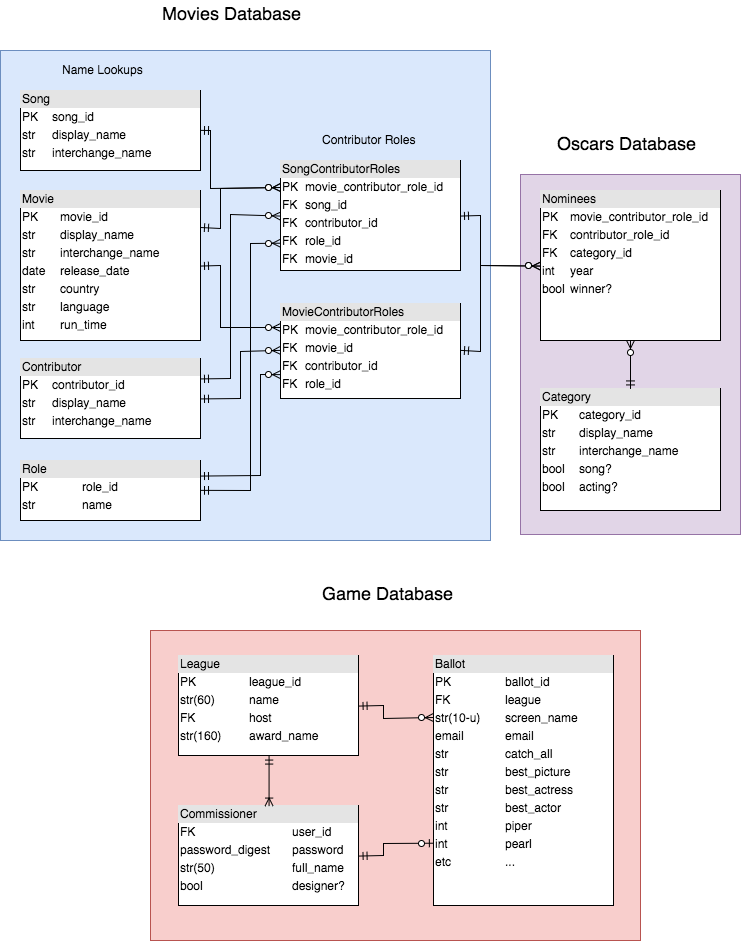

The diagram above was exported from draw.io. Its source (the exported page's mxGraphModel, read from the mxfile embedded in the PNG):
<mxGraphModel dx="100" dy="823" grid="1" gridSize="10" guides="1" tooltips="1" connect="1" arrows="1" fold="1" page="1" pageScale="1" pageWidth="850" pageHeight="1100" math="0" shadow="0">
  <root>
    <mxCell id="0" style=";html=1;" />
    <mxCell id="1" style=";html=1;" parent="0" />
    <mxCell id="d851af0970b963b-9" value="" style="whiteSpace=wrap;html=1;align=left;fillColor=#f8cecc;strokeColor=#b85450;" vertex="1" parent="1">
      <mxGeometry x="1030" y="670" width="490" height="310" as="geometry" />
    </mxCell>
    <mxCell id="e5fb945c03b8b74-30" value="" style="whiteSpace=wrap;html=1;align=left;fillColor=#e1d5e7;strokeColor=#9673a6;" vertex="1" parent="1">
      <mxGeometry x="1400" y="214" width="220" height="360" as="geometry" />
    </mxCell>
    <mxCell id="e5fb945c03b8b74-28" value="" style="whiteSpace=wrap;html=1;align=left;fillColor=#dae8fc;strokeColor=#6c8ebf;" vertex="1" parent="1">
      <mxGeometry x="880" y="90" width="490" height="490" as="geometry" />
    </mxCell>
    <mxCell id="308ac0782c7853ee-116" value="&lt;div style=&quot;box-sizing: border-box ; width: 100% ; background: #e4e4e4 ; padding: 2px&quot;&gt;Movie&lt;/div&gt;&lt;table style=&quot;width: 100% ; font-size: 1em&quot; cellpadding=&quot;2&quot; cellspacing=&quot;0&quot;&gt;&lt;tbody&gt;&lt;tr&gt;&lt;td&gt;PK&lt;/td&gt;&lt;td&gt;movie_id&lt;/td&gt;&lt;/tr&gt;&lt;tr&gt;&lt;td&gt;str&lt;/td&gt;&lt;td&gt;display_name&lt;/td&gt;&lt;/tr&gt;&lt;tr&gt;&lt;td&gt;str&lt;/td&gt;&lt;td&gt;interchange_name&lt;/td&gt;&lt;/tr&gt;&lt;tr&gt;&lt;td&gt;date&lt;/td&gt;&lt;td&gt;release_date&lt;/td&gt;&lt;/tr&gt;&lt;tr&gt;&lt;td&gt;str&lt;/td&gt;&lt;td&gt;country&lt;/td&gt;&lt;/tr&gt;&lt;tr&gt;&lt;td&gt;str&lt;/td&gt;&lt;td&gt;language&lt;/td&gt;&lt;/tr&gt;&lt;tr&gt;&lt;td&gt;int&lt;/td&gt;&lt;td&gt;run_time&lt;/td&gt;&lt;/tr&gt;&lt;/tbody&gt;&lt;/table&gt;" style="verticalAlign=top;align=left;overflow=fill;html=1;" vertex="1" parent="1">
      <mxGeometry x="900" y="230" width="180" height="150" as="geometry" />
    </mxCell>
    <mxCell id="308ac0782c7853ee-117" value="&lt;div style=&quot;box-sizing: border-box ; width: 100% ; background: #e4e4e4 ; padding: 2px&quot;&gt;Category&lt;/div&gt;&lt;table style=&quot;width: 100% ; font-size: 1em&quot; cellpadding=&quot;2&quot; cellspacing=&quot;0&quot;&gt;&lt;tbody&gt;&lt;tr&gt;&lt;td&gt;PK&lt;/td&gt;&lt;td&gt;category_id&lt;/td&gt;&lt;/tr&gt;&lt;tr&gt;&lt;td&gt;str&lt;/td&gt;&lt;td&gt;display_name&lt;/td&gt;&lt;/tr&gt;&lt;tr&gt;&lt;td&gt;str&lt;/td&gt;&lt;td&gt;interchange_name&lt;/td&gt;&lt;/tr&gt;&lt;tr&gt;&lt;td&gt;bool&lt;/td&gt;&lt;td&gt;song?&lt;/td&gt;&lt;/tr&gt;&lt;tr&gt;&lt;td&gt;bool&lt;/td&gt;&lt;td&gt;acting?&lt;/td&gt;&lt;/tr&gt;&lt;/tbody&gt;&lt;/table&gt;" style="verticalAlign=top;align=left;overflow=fill;html=1;" vertex="1" parent="1">
      <mxGeometry x="1420" y="428" width="180" height="122" as="geometry" />
    </mxCell>
    <mxCell id="308ac0782c7853ee-118" value="&lt;div style=&quot;box-sizing: border-box ; width: 100% ; background: #e4e4e4 ; padding: 2px&quot;&gt;Contributor&lt;/div&gt;&lt;table style=&quot;width: 100% ; font-size: 1em&quot; cellpadding=&quot;2&quot; cellspacing=&quot;0&quot;&gt;&lt;tbody&gt;&lt;tr&gt;&lt;td&gt;PK&lt;/td&gt;&lt;td&gt;contributor_id&lt;/td&gt;&lt;/tr&gt;&lt;tr&gt;&lt;td&gt;str&lt;/td&gt;&lt;td&gt;display_name&lt;/td&gt;&lt;/tr&gt;&lt;tr&gt;&lt;td&gt;str&lt;/td&gt;&lt;td&gt;interchange_name&lt;/td&gt;&lt;/tr&gt;&lt;tr&gt;&lt;td&gt;&lt;br&gt;&lt;/td&gt;&lt;td&gt;&lt;/td&gt;&lt;/tr&gt;&lt;/tbody&gt;&lt;/table&gt;" style="verticalAlign=top;align=left;overflow=fill;html=1;" vertex="1" parent="1">
      <mxGeometry x="900" y="398" width="180" height="80" as="geometry" />
    </mxCell>
    <mxCell id="308ac0782c7853ee-119" value="&lt;div style=&quot;box-sizing: border-box ; width: 100% ; background: #e4e4e4 ; padding: 2px&quot;&gt;MovieContributorRoles&lt;/div&gt;&lt;table style=&quot;width: 100% ; font-size: 1em&quot; cellpadding=&quot;2&quot; cellspacing=&quot;0&quot;&gt;&lt;tbody&gt;&lt;tr&gt;&lt;td&gt;PK&lt;/td&gt;&lt;td&gt;movie_contributor_role_id&lt;/td&gt;&lt;/tr&gt;&lt;tr&gt;&lt;td&gt;FK&lt;/td&gt;&lt;td&gt;movie_id&lt;/td&gt;&lt;/tr&gt;&lt;tr&gt;&lt;td&gt;FK&lt;/td&gt;&lt;td&gt;contributor_id&lt;/td&gt;&lt;/tr&gt;&lt;tr&gt;&lt;td&gt;FK&lt;/td&gt;&lt;td&gt;role_id&lt;/td&gt;&lt;/tr&gt;&lt;/tbody&gt;&lt;/table&gt;" style="verticalAlign=top;align=left;overflow=fill;html=1;" vertex="1" parent="1">
      <mxGeometry x="1160" y="343" width="180" height="95" as="geometry" />
    </mxCell>
    <mxCell id="68a5804cbffc149a-90" value="&lt;div style=&quot;box-sizing: border-box ; width: 100% ; background: #e4e4e4 ; padding: 2px&quot;&gt;Role&lt;/div&gt;&lt;table style=&quot;width: 100% ; font-size: 1em&quot; cellpadding=&quot;2&quot; cellspacing=&quot;0&quot;&gt;&lt;tbody&gt;&lt;tr&gt;&lt;td&gt;PK&lt;/td&gt;&lt;td&gt;role_id&lt;/td&gt;&lt;/tr&gt;&lt;tr&gt;&lt;td&gt;str&lt;/td&gt;&lt;td&gt;name&lt;/td&gt;&lt;/tr&gt;&lt;/tbody&gt;&lt;/table&gt;" style="verticalAlign=top;align=left;overflow=fill;html=1;" vertex="1" parent="1">
      <mxGeometry x="900" y="500" width="180" height="60" as="geometry" />
    </mxCell>
    <mxCell id="68a5804cbffc149a-95" value="&lt;div style=&quot;box-sizing: border-box ; width: 100% ; background: #e4e4e4 ; padding: 2px&quot;&gt;Ballot&lt;/div&gt;&lt;table style=&quot;width: 100% ; font-size: 1em&quot; cellpadding=&quot;2&quot; cellspacing=&quot;0&quot;&gt;&lt;tbody&gt;&lt;tr&gt;&lt;td&gt;PK&lt;/td&gt;&lt;td&gt;ballot_id&lt;/td&gt;&lt;/tr&gt;&lt;tr&gt;&lt;td&gt;FK&lt;/td&gt;&lt;td&gt;league&lt;/td&gt;&lt;/tr&gt;&lt;tr&gt;&lt;td&gt;str(10-u)&lt;/td&gt;&lt;td&gt;screen_name&lt;/td&gt;&lt;/tr&gt;&lt;tr&gt;&lt;td&gt;email&lt;/td&gt;&lt;td&gt;email&lt;/td&gt;&lt;/tr&gt;&lt;tr&gt;&lt;td&gt;str&lt;/td&gt;&lt;td&gt;catch_all&lt;/td&gt;&lt;/tr&gt;&lt;tr&gt;&lt;td&gt;str&lt;/td&gt;&lt;td&gt;best_picture&lt;/td&gt;&lt;/tr&gt;&lt;tr&gt;&lt;td&gt;str&lt;/td&gt;&lt;td&gt;best_actress&lt;/td&gt;&lt;/tr&gt;&lt;tr&gt;&lt;td&gt;str&lt;/td&gt;&lt;td&gt;best_actor&lt;/td&gt;&lt;/tr&gt;&lt;tr&gt;&lt;td&gt;int&lt;/td&gt;&lt;td&gt;piper&lt;/td&gt;&lt;/tr&gt;&lt;tr&gt;&lt;td&gt;int&lt;/td&gt;&lt;td&gt;pearl&lt;/td&gt;&lt;/tr&gt;&lt;tr&gt;&lt;td&gt;etc&lt;/td&gt;&lt;td&gt;...&lt;/td&gt;&lt;/tr&gt;&lt;/tbody&gt;&lt;/table&gt;" style="verticalAlign=top;align=left;overflow=fill;html=1;" vertex="1" parent="1">
      <mxGeometry x="1313" y="695" width="180" height="250" as="geometry" />
    </mxCell>
    <mxCell id="e5fb945c03b8b74-1" value="&lt;div style=&quot;box-sizing: border-box ; width: 100% ; background: #e4e4e4 ; padding: 2px&quot;&gt;Song&lt;/div&gt;&lt;table style=&quot;width: 100% ; font-size: 1em&quot; cellpadding=&quot;2&quot; cellspacing=&quot;0&quot;&gt;&lt;tbody&gt;&lt;tr&gt;&lt;td&gt;PK&lt;/td&gt;&lt;td&gt;song_id&lt;/td&gt;&lt;/tr&gt;&lt;tr&gt;&lt;td&gt;str&lt;/td&gt;&lt;td&gt;display_name&lt;/td&gt;&lt;/tr&gt;&lt;tr&gt;&lt;td&gt;str&lt;/td&gt;&lt;td&gt;interchange_name&lt;/td&gt;&lt;/tr&gt;&lt;/tbody&gt;&lt;/table&gt;" style="verticalAlign=top;align=left;overflow=fill;html=1;" vertex="1" parent="1">
      <mxGeometry x="900" y="130" width="180" height="80" as="geometry" />
    </mxCell>
    <mxCell id="e5fb945c03b8b74-3" value="&lt;div style=&quot;box-sizing: border-box ; width: 100% ; background: #e4e4e4 ; padding: 2px&quot;&gt;SongContributorRoles&lt;/div&gt;&lt;table style=&quot;width: 100% ; font-size: 1em&quot; cellpadding=&quot;2&quot; cellspacing=&quot;0&quot;&gt;&lt;tbody&gt;&lt;tr&gt;&lt;td&gt;PK&lt;/td&gt;&lt;td&gt;movie_contributor_role_id&lt;/td&gt;&lt;/tr&gt;&lt;tr&gt;&lt;td&gt;FK&lt;/td&gt;&lt;td&gt;song_id&lt;/td&gt;&lt;/tr&gt;&lt;tr&gt;&lt;td&gt;FK&lt;/td&gt;&lt;td&gt;contributor_id&lt;/td&gt;&lt;/tr&gt;&lt;tr&gt;&lt;td&gt;FK&lt;/td&gt;&lt;td&gt;role_id&lt;/td&gt;&lt;/tr&gt;&lt;tr&gt;&lt;td&gt;FK&lt;/td&gt;&lt;td&gt;movie_id&lt;/td&gt;&lt;/tr&gt;&lt;/tbody&gt;&lt;/table&gt;" style="verticalAlign=top;align=left;overflow=fill;html=1;" vertex="1" parent="1">
      <mxGeometry x="1160" y="200" width="180" height="110" as="geometry" />
    </mxCell>
    <mxCell id="e5fb945c03b8b74-8" style="edgeStyle=none;rounded=0;html=1;exitX=1;exitY=0.25;entryX=0;entryY=0.5;startArrow=ERmandOne;startFill=0;endArrow=ERzeroToMany;endFill=1;jettySize=auto;orthogonalLoop=1;" edge="1" parent="1" source="308ac0782c7853ee-118" target="e5fb945c03b8b74-3">
      <mxGeometry relative="1" as="geometry">
        <Array as="points">
          <mxPoint x="1110" y="418" />
          <mxPoint x="1110" y="254" />
        </Array>
      </mxGeometry>
    </mxCell>
    <mxCell id="e5fb945c03b8b74-9" style="edgeStyle=none;rounded=0;html=1;exitX=1;exitY=0.5;entryX=0;entryY=0.75;startArrow=ERmandOne;startFill=0;endArrow=ERzeroToMany;endFill=1;jettySize=auto;orthogonalLoop=1;" edge="1" parent="1" source="68a5804cbffc149a-90" target="e5fb945c03b8b74-3">
      <mxGeometry relative="1" as="geometry">
        <Array as="points">
          <mxPoint x="1130" y="530" />
          <mxPoint x="1130" y="283" />
        </Array>
      </mxGeometry>
    </mxCell>
    <mxCell id="e5fb945c03b8b74-10" style="edgeStyle=none;rounded=0;html=1;exitX=1;exitY=0.5;entryX=0;entryY=0.5;startArrow=ERmandOne;startFill=0;endArrow=ERzeroToMany;endFill=1;jettySize=auto;orthogonalLoop=1;" edge="1" parent="1" source="308ac0782c7853ee-118" target="308ac0782c7853ee-119">
      <mxGeometry relative="1" as="geometry">
        <Array as="points">
          <mxPoint x="1120" y="438" />
          <mxPoint x="1120" y="391" />
        </Array>
      </mxGeometry>
    </mxCell>
    <mxCell id="e5fb945c03b8b74-11" style="edgeStyle=none;rounded=0;html=1;entryX=0;entryY=0.75;startArrow=ERmandOne;startFill=0;endArrow=ERzeroToMany;endFill=1;jettySize=auto;orthogonalLoop=1;exitX=1;exitY=0.25;" edge="1" parent="1" source="68a5804cbffc149a-90" target="308ac0782c7853ee-119">
      <mxGeometry relative="1" as="geometry">
        <mxPoint x="1110" y="510" as="sourcePoint" />
        <Array as="points">
          <mxPoint x="1140" y="515" />
          <mxPoint x="1140" y="414" />
        </Array>
      </mxGeometry>
    </mxCell>
    <mxCell id="e5fb945c03b8b74-12" style="edgeStyle=none;rounded=0;html=1;exitX=1;exitY=0.5;entryX=0;entryY=0.25;startArrow=ERmandOne;startFill=0;endArrow=ERzeroToMany;endFill=1;jettySize=auto;orthogonalLoop=1;" edge="1" parent="1" source="308ac0782c7853ee-116" target="308ac0782c7853ee-119">
      <mxGeometry relative="1" as="geometry">
        <Array as="points">
          <mxPoint x="1100" y="305" />
          <mxPoint x="1100" y="367" />
        </Array>
      </mxGeometry>
    </mxCell>
    <mxCell id="e5fb945c03b8b74-14" value="&lt;div style=&quot;box-sizing: border-box ; width: 100% ; background: #e4e4e4 ; padding: 2px&quot;&gt;Nominees&lt;/div&gt;&lt;table style=&quot;width: 100% ; font-size: 1em&quot; cellpadding=&quot;2&quot; cellspacing=&quot;0&quot;&gt;&lt;tbody&gt;&lt;tr&gt;&lt;td&gt;PK&lt;/td&gt;&lt;td&gt;movie_contributor_role_id&lt;/td&gt;&lt;/tr&gt;&lt;tr&gt;&lt;td&gt;FK&lt;/td&gt;&lt;td&gt;contributor_role_id&lt;/td&gt;&lt;/tr&gt;&lt;tr&gt;&lt;td&gt;FK&lt;/td&gt;&lt;td&gt;category_id&lt;/td&gt;&lt;/tr&gt;&lt;tr&gt;&lt;td&gt;int&lt;/td&gt;&lt;td&gt;year&lt;/td&gt;&lt;/tr&gt;&lt;tr&gt;&lt;td&gt;bool&lt;/td&gt;&lt;td&gt;winner?&lt;/td&gt;&lt;/tr&gt;&lt;/tbody&gt;&lt;/table&gt;" style="verticalAlign=top;align=left;overflow=fill;html=1;" vertex="1" parent="1">
      <mxGeometry x="1420" y="230" width="180" height="150" as="geometry" />
    </mxCell>
    <mxCell id="e5fb945c03b8b74-16" style="edgeStyle=none;rounded=0;html=1;exitX=1;exitY=0.25;entryX=0;entryY=0.25;startArrow=ERmandOne;startFill=0;endArrow=ERzeroToMany;endFill=1;jettySize=auto;orthogonalLoop=1;" edge="1" parent="1" source="308ac0782c7853ee-116" target="e5fb945c03b8b74-3">
      <mxGeometry relative="1" as="geometry">
        <Array as="points">
          <mxPoint x="1100" y="268" />
          <mxPoint x="1100" y="228" />
        </Array>
      </mxGeometry>
    </mxCell>
    <mxCell id="e5fb945c03b8b74-17" value="Contributor Roles" style="text;html=1;resizable=0;points=[];autosize=1;align=left;verticalAlign=top;spacingTop=-4;" vertex="1" parent="1">
      <mxGeometry x="1200" y="170" width="110" height="20" as="geometry" />
    </mxCell>
    <mxCell id="e5fb945c03b8b74-18" value="Name Lookups" style="text;html=1;resizable=0;points=[];autosize=1;align=left;verticalAlign=top;spacingTop=-4;" vertex="1" parent="1">
      <mxGeometry x="940" y="100" width="100" height="20" as="geometry" />
    </mxCell>
    <mxCell id="e5fb945c03b8b74-19" style="edgeStyle=none;rounded=0;html=1;exitX=1;exitY=0.5;entryX=0;entryY=0.25;startArrow=ERmandOne;startFill=0;endArrow=ERzeroToMany;endFill=1;jettySize=auto;orthogonalLoop=1;" edge="1" parent="1" source="e5fb945c03b8b74-1" target="e5fb945c03b8b74-3">
      <mxGeometry relative="1" as="geometry">
        <Array as="points">
          <mxPoint x="1090" y="170" />
          <mxPoint x="1090" y="228" />
        </Array>
      </mxGeometry>
    </mxCell>
    <mxCell id="e5fb945c03b8b74-23" style="edgeStyle=none;rounded=0;html=1;exitX=1;exitY=0.5;entryX=0;entryY=0.5;startArrow=ERmandOne;startFill=0;endArrow=ERzeroToMany;endFill=1;jettySize=auto;orthogonalLoop=1;" edge="1" parent="1" source="e5fb945c03b8b74-3" target="e5fb945c03b8b74-14">
      <mxGeometry relative="1" as="geometry">
        <Array as="points">
          <mxPoint x="1360" y="255" />
          <mxPoint x="1360" y="305" />
        </Array>
      </mxGeometry>
    </mxCell>
    <mxCell id="e5fb945c03b8b74-24" style="edgeStyle=none;rounded=0;html=1;exitX=1;exitY=0.5;entryX=0;entryY=0.5;startArrow=ERmandOne;startFill=0;endArrow=ERzeroToMany;endFill=1;jettySize=auto;orthogonalLoop=1;" edge="1" parent="1" source="308ac0782c7853ee-119" target="e5fb945c03b8b74-14">
      <mxGeometry relative="1" as="geometry">
        <Array as="points">
          <mxPoint x="1360" y="391" />
          <mxPoint x="1360" y="305" />
        </Array>
      </mxGeometry>
    </mxCell>
    <mxCell id="e5fb945c03b8b74-26" style="edgeStyle=none;rounded=0;html=1;exitX=0.5;exitY=0;entryX=0.5;entryY=1;startArrow=ERmandOne;startFill=0;endArrow=ERzeroToMany;endFill=1;jettySize=auto;orthogonalLoop=1;" edge="1" parent="1" source="308ac0782c7853ee-117" target="e5fb945c03b8b74-14">
      <mxGeometry relative="1" as="geometry" />
    </mxCell>
    <mxCell id="e5fb945c03b8b74-29" value="&lt;font style=&quot;font-size: 18px&quot;&gt;Movies Database&lt;/font&gt;" style="text;html=1;resizable=0;points=[];autosize=1;align=left;verticalAlign=top;spacingTop=-4;" vertex="1" parent="1">
      <mxGeometry x="1040" y="40" width="150" height="20" as="geometry" />
    </mxCell>
    <mxCell id="e5fb945c03b8b74-31" value="&lt;font style=&quot;font-size: 18px&quot;&gt;Oscars Database&lt;/font&gt;" style="text;html=1;resizable=0;points=[];autosize=1;align=left;verticalAlign=top;spacingTop=-4;" vertex="1" parent="1">
      <mxGeometry x="1435" y="170" width="150" height="20" as="geometry" />
    </mxCell>
    <mxCell id="d851af0970b963b-7" style="edgeStyle=none;rounded=0;html=1;exitX=1;exitY=0.5;entryX=0;entryY=0.75;startArrow=ERmandOne;startFill=0;endArrow=ERzeroToOne;endFill=1;jettySize=auto;orthogonalLoop=1;" edge="1" parent="1" source="e5fb945c03b8b74-33" target="68a5804cbffc149a-95">
      <mxGeometry relative="1" as="geometry">
        <Array as="points">
          <mxPoint x="1263" y="895" />
          <mxPoint x="1263" y="883" />
        </Array>
      </mxGeometry>
    </mxCell>
    <mxCell id="e5fb945c03b8b74-33" value="&lt;div style=&quot;box-sizing: border-box ; width: 100% ; background: #e4e4e4 ; padding: 2px&quot;&gt;Commissioner&lt;/div&gt;&lt;table style=&quot;width: 100% ; font-size: 1em&quot; cellpadding=&quot;2&quot; cellspacing=&quot;0&quot;&gt;&lt;tbody&gt;&lt;tr&gt;&lt;td&gt;FK&lt;/td&gt;&lt;td&gt;user_id&lt;/td&gt;&lt;/tr&gt;&lt;tr&gt;&lt;td&gt;password_digest&lt;/td&gt;&lt;td&gt;password&lt;/td&gt;&lt;/tr&gt;&lt;tr&gt;&lt;td&gt;str(50)&lt;/td&gt;&lt;td&gt;full_name&lt;/td&gt;&lt;/tr&gt;&lt;tr&gt;&lt;td&gt;bool&lt;/td&gt;&lt;td&gt;designer?&lt;/td&gt;&lt;/tr&gt;&lt;/tbody&gt;&lt;/table&gt;" style="verticalAlign=top;align=left;overflow=fill;html=1;" vertex="1" parent="1">
      <mxGeometry x="1058" y="845" width="180" height="100" as="geometry" />
    </mxCell>
    <mxCell id="d851af0970b963b-6" style="edgeStyle=none;rounded=0;html=1;exitX=1;exitY=0.5;entryX=0;entryY=0.25;startArrow=ERmandOne;startFill=0;endArrow=ERzeroToMany;endFill=1;jettySize=auto;orthogonalLoop=1;" edge="1" parent="1" source="e5fb945c03b8b74-39" target="68a5804cbffc149a-95">
      <mxGeometry relative="1" as="geometry">
        <Array as="points">
          <mxPoint x="1263" y="745" />
          <mxPoint x="1263" y="758" />
        </Array>
      </mxGeometry>
    </mxCell>
    <mxCell id="d851af0970b963b-8" style="edgeStyle=none;rounded=0;html=1;exitX=0.5;exitY=1;entryX=0.5;entryY=0;startArrow=ERmandOne;startFill=0;endArrow=ERoneToMany;endFill=0;jettySize=auto;orthogonalLoop=1;" edge="1" parent="1" source="e5fb945c03b8b74-39" target="e5fb945c03b8b74-33">
      <mxGeometry relative="1" as="geometry" />
    </mxCell>
    <mxCell id="e5fb945c03b8b74-39" value="&lt;div style=&quot;box-sizing: border-box ; width: 100% ; background: #e4e4e4 ; padding: 2px&quot;&gt;League&lt;/div&gt;&lt;table style=&quot;width: 100% ; font-size: 1em&quot; cellpadding=&quot;2&quot; cellspacing=&quot;0&quot;&gt;&lt;tbody&gt;&lt;tr&gt;&lt;td&gt;PK&lt;/td&gt;&lt;td&gt;league_id&lt;/td&gt;&lt;/tr&gt;&lt;tr&gt;&lt;td&gt;str(60)&lt;/td&gt;&lt;td&gt;name&lt;/td&gt;&lt;/tr&gt;&lt;tr&gt;&lt;td&gt;FK&lt;/td&gt;&lt;td&gt;host&lt;/td&gt;&lt;/tr&gt;&lt;tr&gt;&lt;td&gt;str(160)&lt;/td&gt;&lt;td&gt;award_name&lt;/td&gt;&lt;/tr&gt;&lt;/tbody&gt;&lt;/table&gt;" style="verticalAlign=top;align=left;overflow=fill;html=1;" vertex="1" parent="1">
      <mxGeometry x="1058" y="695" width="180" height="100" as="geometry" />
    </mxCell>
    <mxCell id="d851af0970b963b-10" value="&lt;font style=&quot;font-size: 18px&quot;&gt;Game Database&lt;/font&gt;" style="text;html=1;resizable=0;points=[];autosize=1;align=left;verticalAlign=top;spacingTop=-4;" vertex="1" parent="1">
      <mxGeometry x="1200" y="620" width="150" height="20" as="geometry" />
    </mxCell>
  </root>
</mxGraphModel>